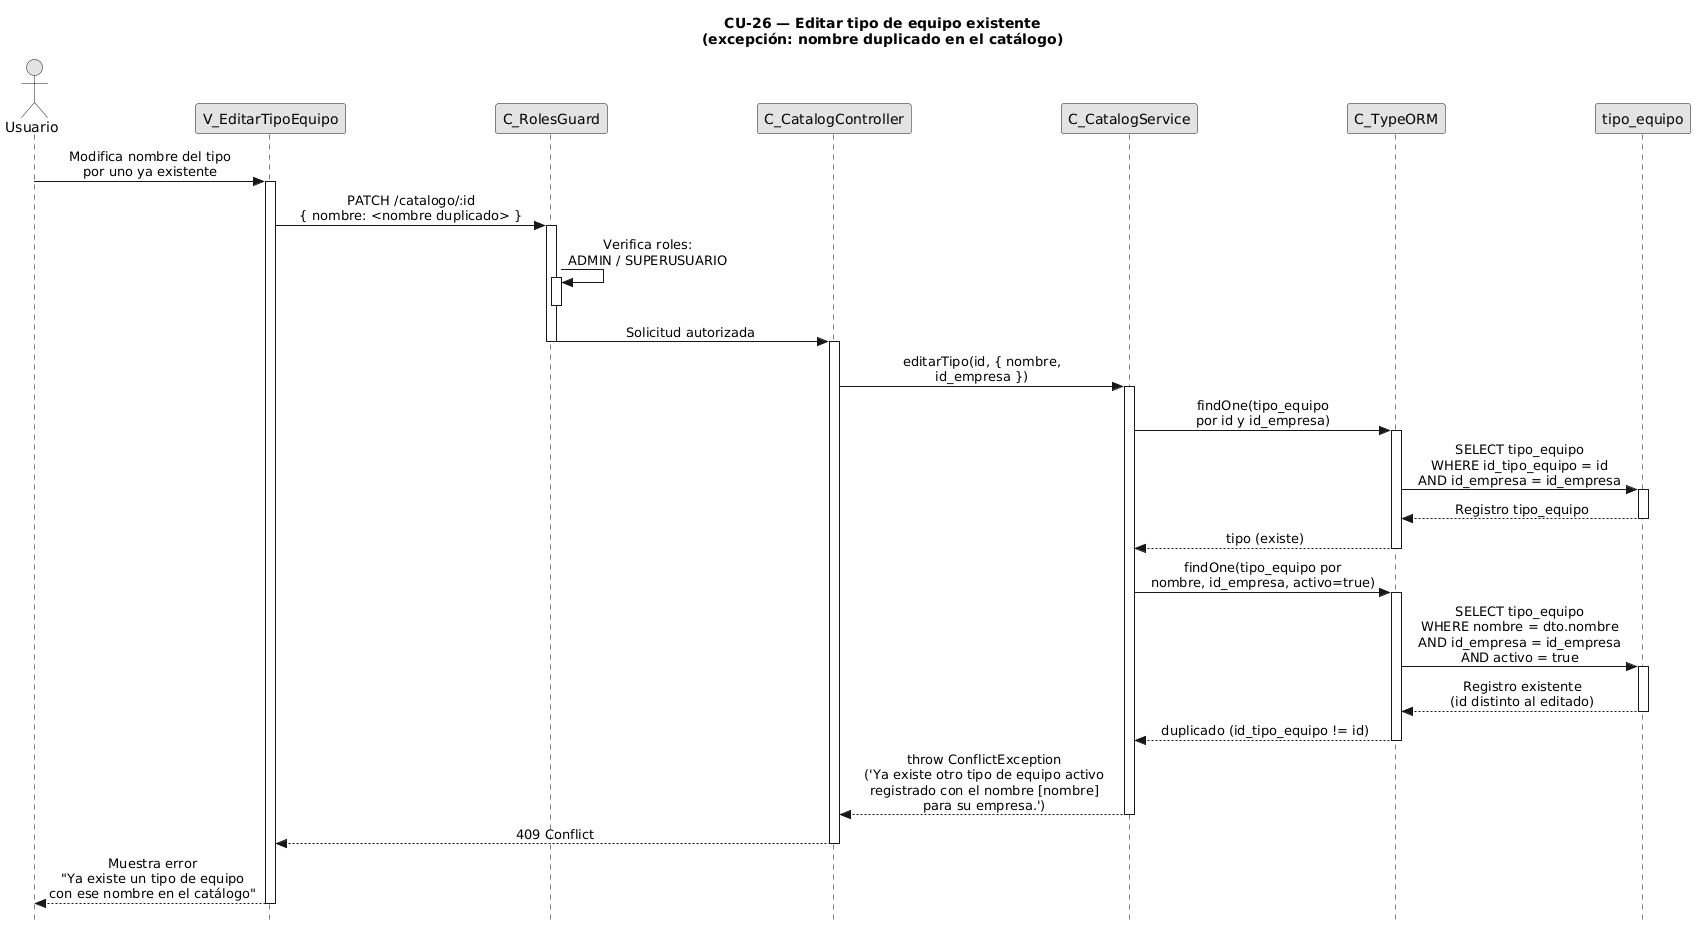

The diagram above was rendered by PlantUML. Its source (embedded in the PNG):
@startuml CU26-exc-nombre-duplicado
title CU-26 — Editar tipo de equipo existente\n(excepción: nombre duplicado en el catálogo)

skinparam style strictuml
skinparam monochrome true
skinparam shadowing false
skinparam sequenceMessageAlign center
skinparam ParticipantPadding 70
skinparam ActorPadding 30
skinparam sequence {
  MessageAlign center
  LifeLineBorderColor black
}
hide footbox

actor "Usuario" as user
participant "V_EditarTipoEquipo" as view
participant "C_RolesGuard" as guard
participant "C_CatalogController" as ctrl
participant "C_CatalogService" as svc
participant "C_TypeORM" as orm
participant "tipo_equipo" as tent

user -> view : Modifica nombre del tipo\npor uno ya existente
activate view

view -> guard : PATCH /catalogo/:id\n{ nombre: <nombre duplicado> }
activate guard

guard -> guard : Verifica roles:\nADMIN / SUPERUSUARIO
activate guard
deactivate guard

guard -> ctrl : Solicitud autorizada
deactivate guard
activate ctrl

ctrl -> svc : editarTipo(id, { nombre,\nid_empresa })
activate svc

svc -> orm : findOne(tipo_equipo\npor id y id_empresa)
activate orm

orm -> tent : SELECT tipo_equipo\nWHERE id_tipo_equipo = id\nAND id_empresa = id_empresa
activate tent
tent --> orm : Registro tipo_equipo
deactivate tent

orm --> svc : tipo (existe)
deactivate orm

svc -> orm : findOne(tipo_equipo por\nnombre, id_empresa, activo=true)
activate orm

orm -> tent : SELECT tipo_equipo\nWHERE nombre = dto.nombre\nAND id_empresa = id_empresa\nAND activo = true
activate tent
tent --> orm : Registro existente\n(id distinto al editado)
deactivate tent

orm --> svc : duplicado (id_tipo_equipo != id)
deactivate orm

svc --> ctrl : throw ConflictException\n('Ya existe otro tipo de equipo activo\nregistrado con el nombre [nombre]\npara su empresa.')
deactivate svc

ctrl --> view : 409 Conflict
deactivate ctrl

view --> user : Muestra error\n"Ya existe un tipo de equipo\ncon ese nombre en el catálogo"
deactivate view

@enduml